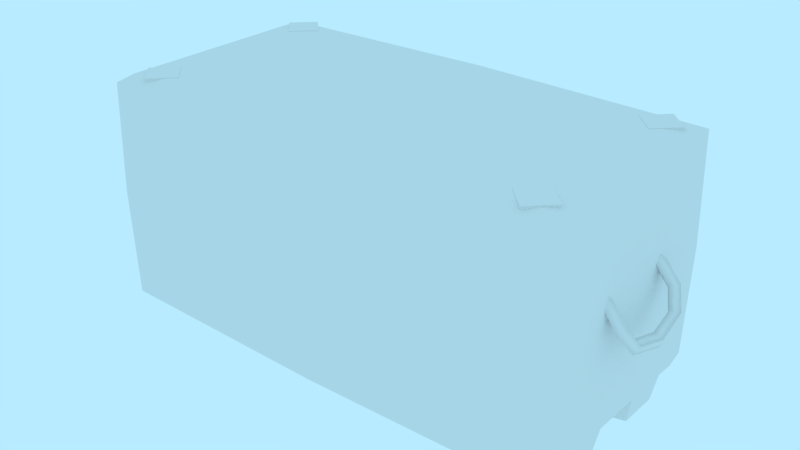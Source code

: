 # Source: prop-crate.blend  (saved by Blender 2.79.0; exported with 4.5.12 LTS)
import bpy
from mathutils import Matrix  # noqa: F401  (used for matrix-valued properties, if any)

bpy.ops.wm.read_factory_settings(use_empty=True)
scene = bpy.context.scene
scene.name = 'Scene'

# ---- collections
col_collection_1 = bpy.data.collections.new('Collection 1'); scene.collection.children.link(col_collection_1)

# ---- world
world_world = bpy.data.worlds.new('World'); scene.world = world_world
world_world.color = (0.4794, 0.8327, 1.0)
world_world.use_sun_shadow = False
world_world.sun_shadow_jitter_overblur = 0.0
world_world.cycles.sampling_method = 'MANUAL'

# ---- meshes
me_prop_crate = bpy.data.meshes.new('prop-crate')
me_prop_crate.from_pydata([(-1.0, 0.1, -0.5), (-1.0, 1.0, -0.5), (1.0, 0.1, 0.5), (-1.0, 0.1, -0.3081), (-1.0, 0.1, -0.138), (-1.0, 0.1, 0.138), (-1.0, 0.1, 0.3081), (-1.0, 1.0, 0.138), (-1.0, 1.0, -0.138), (1.0, 0.1, 0.3081), (1.0, 0.1, 0.138), (1.0, 0.1, -0.138), (1.0, 0.1, -0.3081), (1.0, 1.0, -0.138), (1.0, 1.0, 0.138), (-1.0, -7.451e-09, -0.2798), (-1.0, -7.451e-09, -0.1663), (-1.0, -7.451e-09, 0.1663), (-1.0, 2.235e-08, 0.2798), (1.0, 2.235e-08, 0.2798), (1.0, 2.235e-08, 0.1663), (1.0, -7.451e-09, -0.1663), (1.0, -7.451e-09, -0.2798), (-1.0, 0.1, 0.4452), (1.0, 1.0, 0.4452), (-1.0, 1.0, 0.4452), (1.0, 0.1, 0.4452), (-1.0, 1.0, -0.4452), (1.0, 0.1, -0.4452), (-1.0, 0.1, -0.4452), (1.0, 1.0, -0.4452), (1.0, 0.1, -0.5), (1.0, 1.0, -0.5), (-1.0, 0.1, 0.5), (1.0, 1.0, 0.5), (-1.0, 1.0, 0.5), (0.9438, 1.0, -0.138), (-0.9438, 1.0, -0.138), (0.9438, 1.0, 0.138), (-0.9438, 1.0, 0.138), (0.9438, 0.1, -0.3081), (-0.9438, 0.1, -0.3081), (0.9438, 0.1, -0.138), (-0.9438, 0.1, -0.138), (0.9438, 0.1, 0.138), (-0.9438, 0.1, 0.138), (0.9438, 0.1, 0.3081), (-0.9438, 0.1, 0.3081), (0.9438, 0.0, -0.2798), (-0.9438, 0.0, -0.2798), (0.9438, 0.0, -0.1663), (-0.9438, 0.0, -0.1663), (0.9438, 0.0, 0.1663), (-0.9438, 0.0, 0.1663), (0.9438, 2.98e-08, 0.2798), (-0.9438, 2.98e-08, 0.2798), (-0.9438, 1.0, 0.4452), (0.9438, 1.0, 0.4452), (0.9438, 0.1, 0.4452), (-0.9438, 0.1, 0.4452), (0.9438, 0.1, -0.4452), (-0.9438, 0.1, -0.4452), (-0.9438, 1.0, -0.4452), (0.9438, 1.0, -0.4452), (0.9871, 0.6996, -0.1978), (0.9871, 0.6699, -0.1675), (0.9871, 0.6396, -0.1972), (0.9871, 0.6693, -0.2275), (1.091, 0.6617, -0.2052), (1.075, 0.637, -0.1746), (1.057, 0.6124, -0.2041), (1.073, 0.637, -0.2346), (1.163, 0.5799, -0.2012), (1.133, 0.5695, -0.1732), (1.113, 0.5467, -0.2029), (1.144, 0.5571, -0.231), (1.201, 0.4973, -0.1505), (1.162, 0.504, -0.1348), (1.147, 0.4712, -0.1574), (1.186, 0.4645, -0.173), (1.203, 0.4488, -0.02112), (1.163, 0.4625, -0.02287), (1.149, 0.4225, -0.02737), (1.19, 0.4088, -0.02562), (1.183, 0.4727, 0.1063), (1.146, 0.4819, 0.08715), (1.128, 0.4475, 0.1046), (1.165, 0.4383, 0.1237), (1.147, 0.5559, 0.1555), (1.118, 0.5496, 0.1246), (1.094, 0.5279, 0.1517), (1.122, 0.5342, 0.1825), (1.081, 0.6518, 0.1594), (1.065, 0.631, 0.1263), (1.043, 0.6062, 0.1528), (1.06, 0.627, 0.1859), (0.9728, 0.6994, 0.152), (0.9728, 0.6726, 0.1191), (0.9728, 0.6397, 0.146), (0.9728, 0.6666, 0.1788), (-0.9924, 0.6996, 0.1483), (-0.9924, 0.6689, 0.119), (-0.9924, 0.6396, 0.1497), (-0.9924, 0.6703, 0.179), (-1.096, 0.653, 0.1506), (-1.074, 0.6303, 0.1219), (-1.057, 0.6077, 0.153), (-1.078, 0.6303, 0.1817), (-1.157, 0.5602, 0.1365), (-1.123, 0.5544, 0.1122), (-1.105, 0.5324, 0.1435), (-1.139, 0.5382, 0.1678), (-1.18, 0.4801, 0.07796), (-1.14, 0.4908, 0.06843), (-1.126, 0.4562, 0.08852), (-1.166, 0.4455, 0.09805), (-1.166, 0.4591, -0.0515), (-1.127, 0.4736, -0.04421), (-1.112, 0.434, -0.04604), (-1.151, 0.4195, -0.05333), (-1.143, 0.5054, -0.1717), (-1.106, 0.5148, -0.1527), (-1.087, 0.4839, -0.1745), (-1.124, 0.4745, -0.1935), (-1.123, 0.5813, -0.212), (-1.092, 0.5752, -0.1837), (-1.068, 0.5584, -0.214), (-1.099, 0.5645, -0.2423), (-1.077, 0.6617, -0.2077), (-1.06, 0.637, -0.1781), (-1.038, 0.6166, -0.2082), (-1.055, 0.6413, -0.2378), (-0.9781, 0.6996, -0.1961), (-0.9781, 0.6682, -0.1675), (-0.9781, 0.6396, -0.1988), (-0.9781, 0.6709, -0.2275), (0.0, 1.0, 0.5), (0.0, 1.0, -0.138), (0.0, 1.0, 0.138), (0.0, 0.1, -0.3081), (0.0, 0.1, -0.138), (0.0, 0.1, 0.138), (0.0, 0.1, 0.3081), (0.0, 0.0, -0.2798), (0.0, 0.0, -0.1663), (0.0, 0.0, 0.1663), (0.0, 2.98e-08, 0.2798), (0.0, 1.0, 0.4452), (0.0, 0.1, 0.4452), (0.0, 0.1, -0.4452), (0.0, 1.0, -0.4452), (0.0, 0.1, -0.5), (0.0, 1.0, -0.5), (0.0, 0.1, 0.5), (-1.0, 0.55, -0.5), (1.0, 0.55, -0.138), (1.0, 0.55, 0.138), (-1.0, 0.55, 0.138), (-1.0, 0.55, -0.138), (-1.0, 0.55, 0.4452), (1.0, 0.55, 0.4452), (1.0, 0.55, -0.4452), (-1.0, 0.55, -0.4452), (-1.0, 0.55, 0.5), (1.0, 0.55, -0.5), (1.0, 0.55, 0.5), (0.0, 0.55, -0.5), (0.0, 0.55, 0.5), (0.9419, 1.039, 0.4051), (0.9095, 1.039, -0.3908), (0.8817, 1.039, 0.4051), (0.8794, 1.039, -0.4209), (0.9118, 1.039, 0.4352), (0.9397, 1.039, -0.4209), (0.9095, 0.8814, -0.4209), (0.9095, 1.039, -0.4511), (0.9118, 0.8814, 0.4051), (0.9118, 1.039, 0.3749), (-0.8847, 1.039, 0.4051), (-0.9171, 1.039, -0.3908), (-0.945, 1.039, 0.4051), (-0.9473, 1.039, -0.4209), (-0.9149, 1.039, 0.4352), (-0.887, 1.039, -0.4209), (-0.9171, 0.8814, -0.4209), (-0.9171, 1.039, -0.4511), (-0.9149, 0.8814, 0.4051), (-0.9149, 1.039, 0.3749)], [], [(162, 27, 1, 154), (160, 24, 34, 165), (58, 26, 2), (56, 25, 35), (62, 27, 8, 37), (37, 8, 7, 39), (60, 28, 12, 40), (44, 10, 20, 52), (42, 11, 10, 44), (43, 4, 16, 51), (161, 30, 13, 155), (155, 13, 14, 156), (159, 25, 7, 157), (157, 7, 8, 158), (48, 22, 21, 50), (52, 20, 19, 54), (12, 11, 21, 22), (40, 12, 22, 48), (10, 9, 19, 20), (6, 5, 17, 18), (47, 6, 18, 55), (4, 3, 15, 16), (163, 35, 25, 159), (39, 7, 25, 56), (46, 9, 26, 58), (156, 14, 24, 160), (164, 32, 30, 161), (31, 28, 60), (1, 27, 62), (158, 8, 27, 162), (32, 63, 30), (152, 1, 62, 150), (0, 61, 29), (151, 31, 60, 149), (6, 47, 59, 23), (142, 46, 58, 148), (14, 38, 57, 24), (138, 39, 56, 147), (9, 46, 54, 19), (142, 47, 55, 146), (3, 41, 49, 15), (139, 40, 48, 143), (17, 53, 55, 18), (145, 52, 54, 146), (15, 49, 51, 16), (143, 48, 50, 144), (11, 42, 50, 21), (140, 43, 51, 144), (4, 43, 45, 5), (140, 42, 44, 141), (5, 45, 53, 17), (141, 44, 52, 145), (29, 61, 41, 3), (149, 60, 40, 139), (13, 36, 38, 14), (137, 37, 39, 138), (30, 63, 36, 13), (150, 62, 37, 137), (24, 57, 34), (147, 56, 35, 136), (23, 59, 33), (148, 58, 2, 153), (167, 136, 35, 163), (166, 152, 32, 164), (64, 68, 71, 67), (65, 69, 68, 64), (66, 70, 69, 65), (67, 71, 70, 66), (68, 72, 75, 71), (69, 73, 72, 68), (70, 74, 73, 69), (71, 75, 74, 70), (72, 76, 79, 75), (73, 77, 76, 72), (74, 78, 77, 73), (75, 79, 78, 74), (76, 80, 83, 79), (77, 81, 80, 76), (78, 82, 81, 77), (79, 83, 82, 78), (80, 84, 87, 83), (81, 85, 84, 80), (82, 86, 85, 81), (83, 87, 86, 82), (84, 88, 91, 87), (85, 89, 88, 84), (86, 90, 89, 85), (87, 91, 90, 86), (88, 92, 95, 91), (89, 93, 92, 88), (90, 94, 93, 89), (91, 95, 94, 90), (92, 96, 99, 95), (93, 97, 96, 92), (94, 98, 97, 93), (95, 99, 98, 94), (100, 104, 107, 103), (101, 105, 104, 100), (102, 106, 105, 101), (103, 107, 106, 102), (104, 108, 111, 107), (105, 109, 108, 104), (106, 110, 109, 105), (107, 111, 110, 106), (108, 112, 115, 111), (109, 113, 112, 108), (110, 114, 113, 109), (111, 115, 114, 110), (112, 116, 119, 115), (113, 117, 116, 112), (114, 118, 117, 113), (115, 119, 118, 114), (116, 120, 123, 119), (117, 121, 120, 116), (118, 122, 121, 117), (119, 123, 122, 118), (120, 124, 127, 123), (121, 125, 124, 120), (122, 126, 125, 121), (123, 127, 126, 122), (124, 128, 131, 127), (125, 129, 128, 124), (126, 130, 129, 125), (127, 131, 130, 126), (128, 132, 135, 131), (129, 133, 132, 128), (130, 134, 133, 129), (131, 135, 134, 130), (154, 1, 152, 166), (165, 34, 136, 167), (59, 148, 153, 33), (57, 147, 136, 34), (63, 150, 137, 36), (36, 137, 138, 38), (61, 149, 139, 41), (45, 141, 145, 53), (43, 140, 141, 45), (42, 140, 144, 50), (49, 143, 144, 51), (53, 145, 146, 55), (41, 139, 143, 49), (46, 142, 146, 54), (38, 138, 147, 57), (47, 142, 148, 59), (0, 151, 149, 61), (32, 152, 150, 63), (2, 165, 167, 153), (0, 154, 166, 151), (151, 166, 164, 31), (153, 167, 163, 33), (3, 158, 162, 29), (31, 164, 161, 28), (9, 156, 160, 26), (33, 163, 159, 23), (4, 158, 3), (5, 157, 158, 4), (6, 157, 5), (23, 159, 157, 6), (10, 156, 9), (11, 155, 156, 10), (12, 155, 11), (28, 161, 155, 12), (26, 160, 165, 2), (29, 162, 154, 0), (174, 169, 171), (174, 171, 175), (174, 175, 173), (174, 173, 169), (176, 170, 177), (175, 171, 169, 173), (176, 172, 170), (176, 177, 168), (176, 168, 172), (177, 170, 172, 168), (184, 179, 181), (184, 181, 185), (184, 185, 183), (184, 183, 179), (186, 180, 187), (185, 181, 179, 183), (186, 182, 180), (186, 187, 178), (186, 178, 182), (187, 180, 182, 178)])
me_prop_crate.polygons.foreach_set('use_smooth', [0, 0, 0, 0, 0, 0, 0, 0, 0, 0, 0, 0, 0, 0, 0, 0, 0, 0, 0, 0, 0, 0, 0, 0, 0, 0, 0, 0, 0, 0, 0, 0, 0, 0, 0, 0, 0, 0, 0, 0, 0, 0, 0, 0, 0, 0, 0, 0, 0, 0, 0, 0, 0, 0, 0, 0, 0, 0, 0, 0, 0, 0, 0, 0, 1, 1, 1, 1, 1, 1, 1, 1, 1, 1, 1, 1, 1, 1, 1, 1, 1, 1, 1, 1, 1, 1, 1, 1, 1, 1, 1, 1, 1, 1, 1, 1, 1, 1, 1, 1, 1, 1, 1, 1, 1, 1, 1, 1, 1, 1, 1, 1, 1, 1, 1, 1, 1, 1, 1, 1, 1, 1, 1, 1, 1, 1, 1, 1, 0, 0, 0, 0, 0, 0, 0, 0, 0, 0, 0, 0, 0, 0, 0, 0, 0, 0, 0, 0, 0, 0, 0, 0, 0, 0, 0, 0, 0, 0, 0, 0, 0, 0, 0, 0, 0, 0, 0, 0, 0, 0, 0, 0, 0, 0, 0, 0, 0, 0, 0, 0, 0, 0, 0, 0])
_uv = me_prop_crate.uv_layers.new(name='UVMap')
_uv.uv.foreach_set('vector', [-0.1237, 0.8718, -0.2428, 0.8718, -0.2428, 0.8573, -0.1237, 0.8573, 0.3972, 0.9037, 0.5163, 0.9037, 0.5163, 0.9182, 0.3972, 0.9182, 0.2636, 0.933, 0.2636, 0.9182, 0.2781, 0.9182, 0.5308, 1.433, 0.5308, 1.447, 0.5163, 1.447, 0.1915, 1.375, 0.1766, 1.375, 0.1766, 1.294, 0.1915, 1.294, 0.1915, 1.294, 0.1766, 1.294, 0.1766, 1.221, 0.1915, 1.221, 0.7558, 1.143, 0.7409, 1.143, 0.7409, 1.107, 0.7558, 1.107, 0.7449, 1.003, 0.7409, 0.9889, 0.7673, 0.9814, 0.7714, 0.9957, 0.7558, 1.062, 0.7409, 1.062, 0.7409, 0.9889, 0.7558, 0.9889, -0.06558, 1.28, -0.06152, 1.294, -0.08799, 1.301, -0.09204, 1.287, 0.6218, 1.143, 0.5027, 1.143, 0.5027, 1.062, 0.6218, 1.062, 0.6218, 1.062, 0.5027, 1.062, 0.5027, 0.9889, 0.6218, 0.9889, 0.05756, 1.14, 0.1766, 1.14, 0.1766, 1.221, 0.05756, 1.221, 0.05756, 1.221, 0.1766, 1.221, 0.1766, 1.294, 0.05756, 1.294, 0.7822, 1.099, 0.7673, 1.099, 0.7673, 1.069, 0.7822, 1.069, 0.7822, 0.9814, 0.7673, 0.9814, 0.7673, 0.9514, 0.7822, 0.9514, 0.7409, 1.107, 0.7409, 1.062, 0.7673, 1.069, 0.7673, 1.099, 0.7449, 1.121, 0.7409, 1.107, 0.7673, 1.099, 0.7714, 1.114, 0.7409, 0.9889, 0.7409, 0.9439, 0.7673, 0.9514, 0.7673, 0.9814, -0.06152, 1.176, -0.06152, 1.221, -0.08799, 1.213, -0.08799, 1.183, -0.06558, 1.162, -0.06152, 1.176, -0.08799, 1.183, -0.09204, 1.169, -0.06152, 1.294, -0.06152, 1.339, -0.08799, 1.331, -0.08799, 1.301, 0.3972, 1.447, 0.5163, 1.447, 0.5163, 1.462, 0.3972, 1.462, 0.1915, 1.221, 0.1766, 1.221, 0.1766, 1.14, 0.1915, 1.14, 0.7558, 0.9439, 0.7409, 0.9439, 0.7409, 0.9076, 0.7558, 0.9076, 0.6218, 0.9889, 0.5027, 0.9889, 0.5027, 0.9076, 0.6218, 0.9076, -0.1237, 0.3281, -0.2428, 0.3281, -0.2428, 0.3136, -0.1237, 0.3136, -0.004601, 0.3281, 0.009897, 0.3281, 0.009897, 0.3429, -0.2428, 0.8573, -0.2573, 0.8573, -0.2573, 0.8424, 0.05756, 1.294, 0.1766, 1.294, 0.1766, 1.375, 0.05756, 1.375, -0.2428, 0.3281, -0.2573, 0.3429, -0.2573, 0.3281, -0.2428, 0.5927, -0.2428, 0.8573, -0.2573, 0.8424, -0.2573, 0.5927, -0.0046, 0.8573, 0.009897, 0.8424, 0.009897, 0.8573, -0.004601, 0.5927, -0.004601, 0.3281, 0.009897, 0.3429, 0.009897, 0.5927, -0.06152, 1.176, -0.07639, 1.176, -0.0764, 1.14, -0.06152, 1.14, 0.3959, 0.5753, 0.3959, 0.3256, 0.4322, 0.3256, 0.4322, 0.5753, 0.5027, 0.9889, 0.4879, 0.9889, 0.4879, 0.9076, 0.5027, 0.9076, 0.5483, 1.122, 0.5483, 1.371, 0.467, 1.371, 0.467, 1.122, 0.7409, 0.9439, 0.7449, 0.9296, 0.7714, 0.9371, 0.7673, 0.9514, -0.005128, 1.143, -0.005125, 1.393, -0.03263, 1.393, -0.03263, 1.143, -0.06152, 1.339, -0.06558, 1.353, -0.09204, 1.346, -0.08799, 1.331, -0.146, 0.9059, -0.146, 0.6562, -0.1185, 0.6562, -0.1185, 0.9059, -0.08799, 1.213, -0.1029, 1.213, -0.1029, 1.183, -0.08799, 1.183, -0.06264, 1.143, -0.06265, 0.8931, -0.03264, 0.8931, -0.03263, 1.143, -0.08799, 1.331, -0.1029, 1.331, -0.1029, 1.301, -0.08799, 1.301, -0.1185, 0.9059, -0.1185, 0.6562, -0.08844, 0.6562, -0.08844, 0.9059, 0.7409, 1.062, 0.7449, 1.048, 0.7714, 1.055, 0.7673, 1.069, -0.06094, 0.9059, -0.06094, 1.156, -0.08844, 1.156, -0.08844, 0.9059, -0.06152, 1.294, -0.07639, 1.294, -0.07639, 1.221, -0.06152, 1.221, 0.4327, 0.5753, 0.4327, 0.3256, 0.5057, 0.3256, 0.5057, 0.5753, -0.06152, 1.221, -0.06558, 1.235, -0.09204, 1.228, -0.08799, 1.213, -0.09015, 1.143, -0.09015, 0.8931, -0.06265, 0.8931, -0.06264, 1.143, -0.06152, 1.375, -0.07639, 1.375, -0.07639, 1.339, -0.06152, 1.339, 0.5182, 1.075, 0.5182, 0.8256, 0.5545, 0.8256, 0.5545, 1.075, 0.5027, 1.062, 0.4879, 1.062, 0.4879, 0.9889, 0.5027, 0.9889, 0.6214, 1.122, 0.6214, 1.371, 0.5483, 1.371, 0.5483, 1.122, 0.5027, 1.143, 0.4879, 1.143, 0.4879, 1.062, 0.5027, 1.062, 0.7027, 1.122, 0.7027, 1.371, 0.6214, 1.371, 0.6214, 1.122, 0.5308, 0.9182, 0.5308, 0.933, 0.5163, 0.9182, 0.5308, 1.183, 0.5308, 1.433, 0.5163, 1.447, 0.5163, 1.183, 0.2636, 1.447, 0.2636, 1.433, 0.2781, 1.447, 0.2636, 1.183, 0.2636, 0.933, 0.2781, 0.9182, 0.2781, 1.183, 0.3972, 1.183, 0.5163, 1.183, 0.5163, 1.447, 0.3972, 1.447, -0.1237, 0.5927, -0.2428, 0.5927, -0.2428, 0.3281, -0.1237, 0.3281, 0.3304, 0.5941, 0.2968, 0.518, 0.3252, 0.5035, 0.3578, 0.5701, 0.2976, 0.6007, 0.2693, 0.5317, 0.2968, 0.518, 0.3304, 0.5941, 0.2838, 0.6244, 0.2593, 0.6836, 0.226, 0.6693, 0.259, 0.6011, 0.3139, 0.6293, 0.2918, 0.6961, 0.2593, 0.6836, 0.2838, 0.6244, 0.2968, 0.518, 0.2609, 0.4508, 0.2865, 0.4306, 0.3252, 0.5035, 0.2693, 0.5317, 0.2348, 0.4714, 0.2609, 0.4508, 0.2968, 0.518, 0.2593, 0.6836, 0.2254, 0.7528, 0.1979, 0.7331, 0.226, 0.6693, 0.2918, 0.6961, 0.2536, 0.7728, 0.2254, 0.7528, 0.2593, 0.6836, 0.2609, 0.4508, 0.2016, 0.3968, 0.2179, 0.3667, 0.2865, 0.4306, 0.2348, 0.4714, 0.1854, 0.4276, 0.2016, 0.3968, 0.2609, 0.4508, 0.2254, 0.7528, 0.1698, 0.8058, 0.1542, 0.7774, 0.1979, 0.7331, 0.2536, 0.7728, 0.1853, 0.8349, 0.1698, 0.8058, 0.2254, 0.7528, 0.2016, 0.3968, 0.09025, 0.3702, 0.09166, 0.335, 0.2179, 0.3667, 0.1854, 0.4276, 0.08908, 0.4061, 0.09025, 0.3702, 0.2016, 0.3968, 0.1698, 0.8058, 0.06745, 0.8305, 0.06616, 0.799, 0.1542, 0.7774, 0.1853, 0.8349, 0.06853, 0.8626, 0.06745, 0.8305, 0.1698, 0.8058, 0.09025, 0.3702, -0.01969, 0.3884, -0.0353, 0.3571, 0.09166, 0.335, 0.08908, 0.4061, -0.00409, 0.4206, -0.01969, 0.3884, 0.09025, 0.3702, 0.06745, 0.8305, -0.03182, 0.8146, -0.01791, 0.7862, 0.06616, 0.799, 0.06853, 0.8626, -0.04583, 0.8436, -0.03182, 0.8146, 0.06745, 0.8305, -0.01969, 0.3884, -0.08095, 0.4439, -0.1064, 0.4237, -0.0353, 0.3571, -0.00409, 0.4206, -0.05466, 0.4654, -0.08095, 0.4439, -0.01969, 0.3884, -0.03182, 0.8146, -0.08811, 0.7611, -0.06147, 0.7415, -0.01791, 0.7862, -0.04583, 0.8436, -0.1157, 0.7818, -0.08811, 0.7611, -0.03182, 0.8146, -0.08095, 0.4439, -0.1209, 0.5146, -0.148, 0.4993, -0.1064, 0.4237, -0.05466, 0.4654, -0.09447, 0.5296, -0.1209, 0.5146, -0.08095, 0.4439, -0.08811, 0.7611, -0.1265, 0.6877, -0.09371, 0.6719, -0.06147, 0.7415, -0.1157, 0.7818, -0.1588, 0.7017, -0.1265, 0.6877, -0.08811, 0.7611, -0.1209, 0.5146, -0.1618, 0.5923, -0.1858, 0.565, -0.148, 0.4993, -0.09447, 0.5296, -0.1297, 0.6007, -0.1618, 0.5923, -0.1209, 0.5146, -0.1265, 0.6877, -0.1562, 0.6278, -0.1348, 0.6011, -0.09371, 0.6719, -0.1588, 0.7017, -0.1858, 0.634, -0.1562, 0.6278, -0.1265, 0.6877, -0.1587, 0.8667, -0.1237, 0.9445, -0.1515, 0.9594, -0.1858, 0.8916, -0.122, 0.863, -0.09708, 0.9311, -0.1237, 0.9445, -0.1587, 0.8667, 0.3487, 0.8184, 0.3686, 0.759, 0.4029, 0.7734, 0.3745, 0.841, 0.3143, 0.8183, 0.3363, 0.7448, 0.3686, 0.759, 0.3487, 0.8184, -0.1237, 0.9445, -0.08457, 1.012, -0.1089, 1.033, -0.1515, 0.9594, -0.09708, 0.9311, -0.05956, 0.9897, -0.08457, 1.012, -0.1237, 0.9445, 0.3686, 0.759, 0.4082, 0.6889, 0.4338, 0.71, 0.4029, 0.7734, 0.3363, 0.7448, 0.3818, 0.6669, 0.4082, 0.6889, 0.3686, 0.759, -0.08457, 1.012, -0.02216, 1.061, -0.03547, 1.093, -0.1089, 1.033, -0.05956, 0.9897, -0.009035, 1.029, -0.02216, 1.061, -0.08457, 1.012, 0.4082, 0.6889, 0.4672, 0.6409, 0.479, 0.6705, 0.4338, 0.71, 0.3818, 0.6669, 0.4555, 0.6108, 0.4672, 0.6409, 0.4082, 0.6889, -0.02216, 1.061, 0.08855, 1.073, 0.0914, 1.107, -0.03547, 1.093, -0.009035, 1.029, 0.08534, 1.036, 0.08855, 1.073, -0.02216, 1.061, 0.4672, 0.6409, 0.5675, 0.633, 0.5647, 0.6634, 0.479, 0.6705, 0.4555, 0.6108, 0.5708, 0.6011, 0.5675, 0.633, 0.4672, 0.6409, 0.08855, 1.073, 0.1972, 1.042, 0.2147, 1.073, 0.0914, 1.107, 0.08534, 1.036, 0.1802, 1.011, 0.1972, 1.042, 0.08855, 1.073, 0.5675, 0.633, 0.6642, 0.6596, 0.6489, 0.6868, 0.5647, 0.6634, 0.5708, 0.6011, 0.6796, 0.6323, 0.6642, 0.6596, 0.5675, 0.633, 0.1972, 1.042, 0.2501, 0.9947, 0.2757, 1.014, 0.2147, 1.073, 0.1802, 1.011, 0.2236, 0.9738, 0.2501, 0.9947, 0.1972, 1.042, 0.6642, 0.6596, 0.713, 0.7064, 0.6856, 0.7251, 0.6489, 0.6868, 0.6796, 0.6323, 0.7407, 0.6852, 0.713, 0.7064, 0.6642, 0.6596, 0.2501, 0.9947, 0.2775, 0.9393, 0.3046, 0.9525, 0.2757, 1.014, 0.2236, 0.9738, 0.2512, 0.9267, 0.2775, 0.9393, 0.2501, 0.9947, 0.713, 0.7064, 0.7391, 0.7617, 0.7035, 0.7758, 0.6856, 0.7251, 0.7407, 0.6852, 0.7738, 0.7498, 0.7391, 0.7617, 0.713, 0.7064, 0.2775, 0.9393, 0.3078, 0.869, 0.3347, 0.8938, 0.3046, 0.9525, 0.2512, 0.9267, 0.2755, 0.863, 0.3078, 0.869, 0.2775, 0.9393, 0.7391, 0.7617, 0.7618, 0.8152, 0.7375, 0.841, 0.7035, 0.7758, 0.7738, 0.7498, 0.7912, 0.8107, 0.7618, 0.8152, 0.7391, 0.7617, -0.1237, 0.8573, -0.2428, 0.8573, -0.2428, 0.5927, -0.1237, 0.5927, 0.3972, 0.9182, 0.5163, 0.9182, 0.5163, 1.183, 0.3972, 1.183, 0.2636, 1.433, 0.2636, 1.183, 0.2781, 1.183, 0.2781, 1.447, 0.5308, 0.933, 0.5308, 1.183, 0.5163, 1.183, 0.5163, 0.9182, 0.7027, 0.8718, 0.7027, 1.122, 0.6214, 1.122, 0.6214, 0.8718, 0.6214, 0.8718, 0.6214, 1.122, 0.5483, 1.122, 0.5483, 0.8718, 0.5182, 1.325, 0.5182, 1.075, 0.5545, 1.075, 0.5545, 1.325, -0.09015, 1.393, -0.09015, 1.143, -0.06264, 1.143, -0.06264, 1.393, 0.4327, 0.8251, 0.4327, 0.5753, 0.5057, 0.5753, 0.5057, 0.8251, -0.06094, 0.6562, -0.06094, 0.9059, -0.08844, 0.9059, -0.08844, 0.6562, -0.1185, 1.156, -0.1185, 0.9059, -0.08844, 0.9059, -0.08844, 1.156, -0.06264, 1.393, -0.06264, 1.143, -0.03263, 1.143, -0.03263, 1.393, -0.146, 1.156, -0.146, 0.9059, -0.1185, 0.9059, -0.1185, 1.156, -0.00513, 0.8931, -0.005128, 1.143, -0.03263, 1.143, -0.03264, 0.8931, 0.5483, 0.8718, 0.5483, 1.122, 0.467, 1.122, 0.467, 0.8718, 0.3959, 0.8251, 0.3959, 0.5753, 0.4322, 0.5753, 0.4322, 0.8251, -0.0046, 0.8573, -0.004601, 0.5927, 0.009897, 0.5927, 0.009897, 0.8424, -0.2428, 0.3281, -0.2428, 0.5927, -0.2573, 0.5927, -0.2573, 0.3429, 0.2781, 0.9182, 0.3972, 0.9182, 0.3972, 1.183, 0.2781, 1.183, -0.0046, 0.8573, -0.1237, 0.8573, -0.1237, 0.5927, -0.004601, 0.5927, -0.004601, 0.5927, -0.1237, 0.5927, -0.1237, 0.3281, -0.004601, 0.3281, 0.2781, 1.183, 0.3972, 1.183, 0.3972, 1.447, 0.2781, 1.447, -0.06152, 1.339, 0.05756, 1.294, 0.05756, 1.375, -0.06152, 1.375, -0.004601, 0.3281, -0.1237, 0.3281, -0.1237, 0.3136, -0.004601, 0.3136, 0.7409, 0.9439, 0.6218, 0.9889, 0.6218, 0.9076, 0.7409, 0.9076, 0.2781, 1.447, 0.3972, 1.447, 0.3972, 1.462, 0.2781, 1.462, -0.06152, 1.294, 0.05756, 1.294, -0.06152, 1.339, -0.06152, 1.221, 0.05756, 1.221, 0.05756, 1.294, -0.06152, 1.294, -0.06152, 1.176, 0.05756, 1.221, -0.06152, 1.221, -0.06152, 1.14, 0.05756, 1.14, 0.05756, 1.221, -0.06152, 1.176, 0.7409, 0.9889, 0.6218, 0.9889, 0.7409, 0.9439, 0.7409, 1.062, 0.6218, 1.062, 0.6218, 0.9889, 0.7409, 0.9889, 0.7409, 1.107, 0.6218, 1.062, 0.7409, 1.062, 0.7409, 1.143, 0.6218, 1.143, 0.6218, 1.062, 0.7409, 1.107, 0.2781, 0.9037, 0.3972, 0.9037, 0.3972, 0.9182, 0.2781, 0.9182, -0.0046, 0.8718, -0.1237, 0.8718, -0.1237, 0.8573, -0.0046, 0.8573, 0.5, 0.8056, 0.5, 0.8922, 0.4834, 0.8922, 0.5, 0.8056, 0.4834, 0.8922, 0.5, 0.8922, 0.5, 0.8056, 0.5, 0.8922, 0.5166, 0.8922, 0.5, 0.8056, 0.5166, 0.8922, 0.5, 0.8922, 0.3884, 0.5328, 0.3718, 0.6194, 0.3884, 0.6194, 0.5, 0.7834, 0.4834, 0.7669, 0.5, 0.7503, 0.5166, 0.7669, 0.3884, 0.5328, 0.3884, 0.6194, 0.3718, 0.6194, 0.3884, 0.5328, 0.3884, 0.6194, 0.4049, 0.6194, 0.3884, 0.5328, 0.4049, 0.6194, 0.3884, 0.6194, 0.3884, 0.5106, 0.3718, 0.494, 0.3884, 0.4775, 0.4049, 0.494, 0.686, 0.5204, 0.686, 0.607, 0.6695, 0.607, 0.686, 0.5204, 0.6695, 0.607, 0.686, 0.607, 0.686, 0.5204, 0.686, 0.607, 0.7026, 0.607, 0.686, 0.5204, 0.7026, 0.607, 0.686, 0.607, 0.5744, 0.2475, 0.5579, 0.3342, 0.5744, 0.3342, 0.686, 0.4982, 0.6695, 0.4816, 0.686, 0.4651, 0.7026, 0.4816, 0.5744, 0.2475, 0.5744, 0.3342, 0.5579, 0.3342, 0.5744, 0.2475, 0.5744, 0.3342, 0.591, 0.3342, 0.5744, 0.2475, 0.591, 0.3342, 0.5744, 0.3342, 0.5744, 0.2254, 0.5579, 0.2088, 0.5744, 0.1922, 0.591, 0.2088])
me_prop_crate.use_remesh_preserve_volume = False
me_prop_crate.use_remesh_preserve_attributes = False
me_prop_crate.use_mirror_vertex_groups = False
me_prop_crate.update()

# ---- objects
ob_prop_crate = bpy.data.objects.new('prop-crate', me_prop_crate)

# ---- transforms, parenting, visibility, modifiers, constraints
ob_prop_crate.location = (0.0, 0.0, 0.0)
ob_prop_crate.rotation_euler = (1.571, -0.0, 0.0)
ob_prop_crate.lineart.crease_threshold = 0.0
_vg = ob_prop_crate.vertex_groups.new(name='displacement')
_vg.add([0, 1, 2, 3, 4, 5, 6, 7, 8, 9, 10, 11, 12, 13, 14, 15, 16, 17, 18, 19, 20, 21, 22, 23, 24, 25, 26, 27, 28, 29, 30, 31, 32, 33, 34, 35, 36, 37, 38, 39, 40, 41, 42, 43, 44, 45, 46, 47, 48, 49, 50, 51, 52, 53, 54, 55, 56, 57, 58, 59, 60, 61, 62, 63, 136, 137, 138, 139, 140, 141, 142, 143, 144, 145, 146, 147, 148, 149, 150, 151, 152, 153, 154, 155, 156, 157, 158, 159, 160, 161, 162, 163, 164, 165, 166, 167, 168, 169, 170, 171, 172, 173, 174, 175, 176, 177, 178, 179, 180, 181, 182, 183, 184, 185, 186, 187], 1.0, 'REPLACE')
_m = ob_prop_crate.modifiers.new('Displace', 'DISPLACE')
_m.vertex_group = 'displacement'
_m.strength = 0.15
_m.texture_coords = 'UV'

# ---- collection membership
col_collection_1.objects.link(ob_prop_crate)

# ---- scene / render settings (as saved in the file)
scene.frame_start = 0; scene.frame_end = 250; scene.frame_set(0)
scene.render.engine = 'BLENDER_EEVEE_NEXT'
scene.render.resolution_percentage = 50
scene.render.fps = 30
scene.render.dither_intensity = 0.0
scene.cycles.use_denoising = False
scene.cycles.samples = 128
scene.cycles.sampling_pattern = 'TABULATED_SOBOL'
scene.cycles.use_adaptive_sampling = False
scene.cycles.use_light_tree = False
scene.cycles.blur_glossy = 0.0
scene.cycles.sample_clamp_indirect = 0.0
scene.view_settings.view_transform = 'Standard'
bpy.context.view_layer.update()

# ---- added for rendering (the .blend has no active camera): camera
cam_auto = bpy.data.cameras.new('AutoCamera')
cam_auto.lens = 50.0
cam_auto.sensor_width = 36.0
cam_auto.clip_end = 1000.0
ob_auto_camera = bpy.data.objects.new('AutoCamera', cam_auto)
scene.collection.objects.link(ob_auto_camera)
ob_auto_camera.location = (2.60594, -3.11372, 2.59536)
ob_auto_camera.rotation_euler = (1.09748, -7.21219e-08, 0.694738)
scene.camera = ob_auto_camera
bpy.context.view_layer.update()
